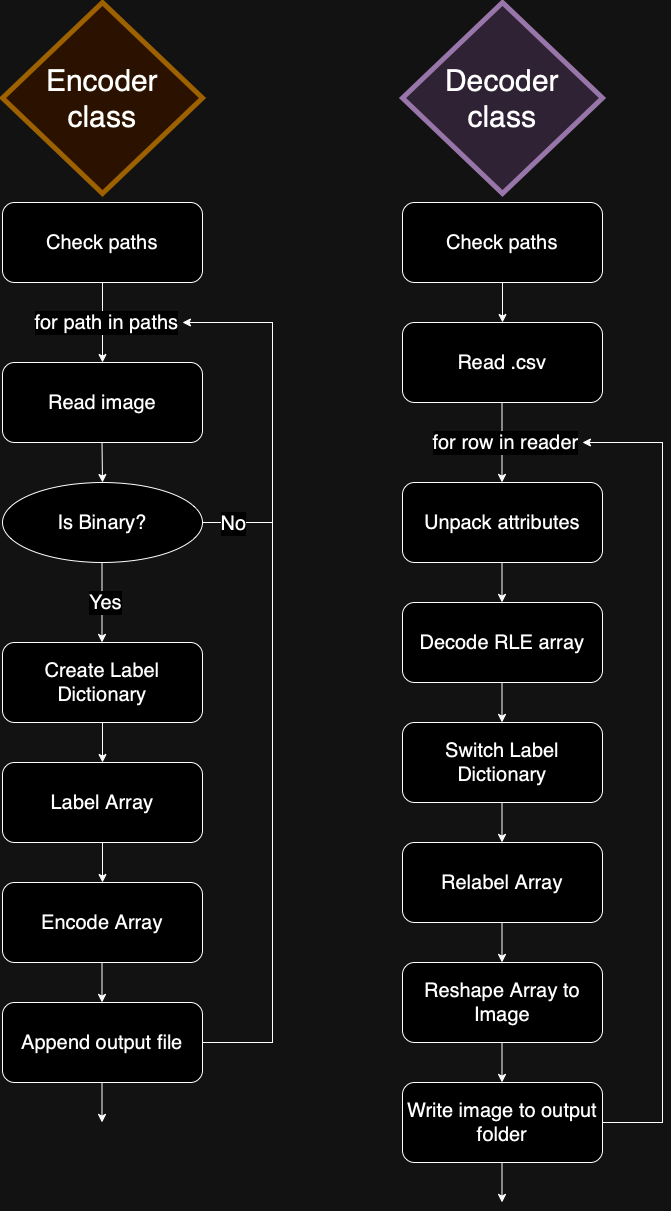

The diagram above was exported from draw.io. Its source (the exported page's mxGraphModel, read from the mxfile embedded in the PNG):
<mxGraphModel dx="1151" dy="1065" grid="1" gridSize="10" guides="1" tooltips="1" connect="1" arrows="1" fold="1" page="1" pageScale="1" pageWidth="827" pageHeight="1169" math="0" shadow="0">
  <root>
    <mxCell id="WIyWlLk6GJQsqaUBKTNV-0" />
    <mxCell id="WIyWlLk6GJQsqaUBKTNV-1" parent="WIyWlLk6GJQsqaUBKTNV-0" />
    <mxCell id="OYTPxNyO66XaVBn3TzZt-1" value="&lt;font style=&quot;font-size: 30px;&quot;&gt;Encoder&lt;br&gt;&lt;/font&gt;&lt;div&gt;&lt;font style=&quot;font-size: 30px;&quot;&gt;&lt;span style=&quot;caret-color: rgba(0, 0, 0, 0); color: rgba(0, 0, 0, 0); font-family: monospace; font-size: 0px; text-align: start; white-space: nowrap;&quot;&gt;%3CmxGraphModel%3E%3Croot%3E%3CmxCell%20id%3D%220%22%2F%3E%3CmxCell%20id%3D%221%22%20parent%3D%220%22%2F%3E%3CmxCell%20id%3D%222%22%20value%3D%22%22%20style%3D%22rhombus%3BwhiteSpace%3Dwrap%3Bhtml%3D1%3B%22%20vertex%3D%221%22%20parent%3D%221%22%3E%3CmxGeometry%20x%3D%22540%22%20y%3D%22505%22%20width%3D%22170%22%20height%3D%22160%22%20as%3D%22geometry%22%2F%3E%3C%2FmxCell%3E%3C%2Froot%3E%3C%2FmxGraphModel%3E&lt;/span&gt;class&lt;/font&gt;&lt;/div&gt;" style="rhombus;whiteSpace=wrap;html=1;fillColor=#ffe6cc;strokeColor=#d79b00;strokeWidth=5;" vertex="1" parent="WIyWlLk6GJQsqaUBKTNV-1">
      <mxGeometry x="100" y="40" width="200" height="191" as="geometry" />
    </mxCell>
    <mxCell id="OYTPxNyO66XaVBn3TzZt-3" value="&lt;span style=&quot;font-size: 30px;&quot;&gt;Decoder&lt;/span&gt;&lt;div&gt;&lt;span style=&quot;font-size: 30px;&quot;&gt;class&lt;/span&gt;&lt;/div&gt;" style="rhombus;whiteSpace=wrap;html=1;fillColor=#e1d5e7;strokeColor=#9673a6;strokeWidth=5;" vertex="1" parent="WIyWlLk6GJQsqaUBKTNV-1">
      <mxGeometry x="500" y="40" width="200" height="191" as="geometry" />
    </mxCell>
    <mxCell id="OYTPxNyO66XaVBn3TzZt-17" value="&lt;font style=&quot;font-size: 20px;&quot;&gt;Check paths&lt;/font&gt;" style="rounded=1;whiteSpace=wrap;html=1;" vertex="1" parent="WIyWlLk6GJQsqaUBKTNV-1">
      <mxGeometry x="100" y="240" width="200" height="80" as="geometry" />
    </mxCell>
    <mxCell id="OYTPxNyO66XaVBn3TzZt-19" value="" style="endArrow=classic;html=1;rounded=0;exitX=0.5;exitY=1;exitDx=0;exitDy=0;entryX=0.5;entryY=0;entryDx=0;entryDy=0;" edge="1" parent="WIyWlLk6GJQsqaUBKTNV-1" source="OYTPxNyO66XaVBn3TzZt-17" target="OYTPxNyO66XaVBn3TzZt-20">
      <mxGeometry width="50" height="50" relative="1" as="geometry">
        <mxPoint x="420" y="360" as="sourcePoint" />
        <mxPoint x="470" y="310" as="targetPoint" />
      </mxGeometry>
    </mxCell>
    <mxCell id="OYTPxNyO66XaVBn3TzZt-21" value="&lt;font style=&quot;font-size: 20px;&quot;&gt;for path in paths&lt;/font&gt;" style="edgeLabel;html=1;align=center;verticalAlign=middle;resizable=0;points=[];" vertex="1" connectable="0" parent="OYTPxNyO66XaVBn3TzZt-19">
      <mxGeometry x="-0.0333" y="3" relative="1" as="geometry">
        <mxPoint as="offset" />
      </mxGeometry>
    </mxCell>
    <mxCell id="OYTPxNyO66XaVBn3TzZt-20" value="&lt;font style=&quot;font-size: 20px;&quot;&gt;Read image&lt;/font&gt;" style="rounded=1;whiteSpace=wrap;html=1;" vertex="1" parent="WIyWlLk6GJQsqaUBKTNV-1">
      <mxGeometry x="100" y="400" width="200" height="80" as="geometry" />
    </mxCell>
    <mxCell id="OYTPxNyO66XaVBn3TzZt-22" value="&lt;font style=&quot;font-size: 20px;&quot;&gt;Is Binary?&lt;/font&gt;" style="ellipse;whiteSpace=wrap;html=1;" vertex="1" parent="WIyWlLk6GJQsqaUBKTNV-1">
      <mxGeometry x="100" y="520" width="200" height="80" as="geometry" />
    </mxCell>
    <mxCell id="OYTPxNyO66XaVBn3TzZt-23" value="&lt;span style=&quot;font-size: 20px;&quot;&gt;Create Label Dictionary&lt;/span&gt;" style="rounded=1;whiteSpace=wrap;html=1;" vertex="1" parent="WIyWlLk6GJQsqaUBKTNV-1">
      <mxGeometry x="100" y="680" width="200" height="80" as="geometry" />
    </mxCell>
    <mxCell id="OYTPxNyO66XaVBn3TzZt-24" value="" style="endArrow=classic;html=1;rounded=0;exitX=0.5;exitY=1;exitDx=0;exitDy=0;" edge="1" parent="WIyWlLk6GJQsqaUBKTNV-1">
      <mxGeometry width="50" height="50" relative="1" as="geometry">
        <mxPoint x="199.5" y="480" as="sourcePoint" />
        <mxPoint x="200" y="520" as="targetPoint" />
      </mxGeometry>
    </mxCell>
    <mxCell id="OYTPxNyO66XaVBn3TzZt-26" value="" style="endArrow=classic;html=1;rounded=0;exitX=0.5;exitY=1;exitDx=0;exitDy=0;entryX=0.5;entryY=0;entryDx=0;entryDy=0;" edge="1" parent="WIyWlLk6GJQsqaUBKTNV-1">
      <mxGeometry width="50" height="50" relative="1" as="geometry">
        <mxPoint x="199.5" y="600" as="sourcePoint" />
        <mxPoint x="199.5" y="680" as="targetPoint" />
      </mxGeometry>
    </mxCell>
    <mxCell id="OYTPxNyO66XaVBn3TzZt-27" value="&lt;span style=&quot;font-size: 20px;&quot;&gt;Yes&lt;/span&gt;" style="edgeLabel;html=1;align=center;verticalAlign=middle;resizable=0;points=[];" vertex="1" connectable="0" parent="OYTPxNyO66XaVBn3TzZt-26">
      <mxGeometry x="-0.0333" y="3" relative="1" as="geometry">
        <mxPoint as="offset" />
      </mxGeometry>
    </mxCell>
    <mxCell id="OYTPxNyO66XaVBn3TzZt-28" value="" style="endArrow=classic;html=1;rounded=0;exitX=1;exitY=0.5;exitDx=0;exitDy=0;" edge="1" parent="WIyWlLk6GJQsqaUBKTNV-1" source="OYTPxNyO66XaVBn3TzZt-22">
      <mxGeometry width="50" height="50" relative="1" as="geometry">
        <mxPoint x="360" y="600" as="sourcePoint" />
        <mxPoint x="280" y="360" as="targetPoint" />
        <Array as="points">
          <mxPoint x="370" y="560" />
          <mxPoint x="370" y="360" />
        </Array>
      </mxGeometry>
    </mxCell>
    <mxCell id="OYTPxNyO66XaVBn3TzZt-29" value="&lt;font style=&quot;font-size: 20px;&quot;&gt;No&lt;/font&gt;" style="edgeLabel;html=1;align=center;verticalAlign=middle;resizable=0;points=[];" vertex="1" connectable="0" parent="OYTPxNyO66XaVBn3TzZt-28">
      <mxGeometry x="-0.0333" y="3" relative="1" as="geometry">
        <mxPoint x="-37" y="104" as="offset" />
      </mxGeometry>
    </mxCell>
    <mxCell id="OYTPxNyO66XaVBn3TzZt-32" value="&lt;span style=&quot;font-size: 20px;&quot;&gt;Label Array&lt;/span&gt;" style="rounded=1;whiteSpace=wrap;html=1;" vertex="1" parent="WIyWlLk6GJQsqaUBKTNV-1">
      <mxGeometry x="100" y="800" width="200" height="80" as="geometry" />
    </mxCell>
    <mxCell id="OYTPxNyO66XaVBn3TzZt-33" value="&lt;span style=&quot;font-size: 20px;&quot;&gt;Encode Array&lt;/span&gt;" style="rounded=1;whiteSpace=wrap;html=1;" vertex="1" parent="WIyWlLk6GJQsqaUBKTNV-1">
      <mxGeometry x="100" y="920" width="200" height="80" as="geometry" />
    </mxCell>
    <mxCell id="OYTPxNyO66XaVBn3TzZt-34" value="&lt;span style=&quot;font-size: 20px;&quot;&gt;Append output file&lt;/span&gt;" style="rounded=1;whiteSpace=wrap;html=1;" vertex="1" parent="WIyWlLk6GJQsqaUBKTNV-1">
      <mxGeometry x="100" y="1040" width="200" height="80" as="geometry" />
    </mxCell>
    <mxCell id="OYTPxNyO66XaVBn3TzZt-38" value="" style="endArrow=classic;html=1;rounded=0;exitX=0.5;exitY=1;exitDx=0;exitDy=0;" edge="1" parent="WIyWlLk6GJQsqaUBKTNV-1" source="OYTPxNyO66XaVBn3TzZt-23" target="OYTPxNyO66XaVBn3TzZt-32">
      <mxGeometry width="50" height="50" relative="1" as="geometry">
        <mxPoint x="410" y="710" as="sourcePoint" />
        <mxPoint x="420" y="720" as="targetPoint" />
      </mxGeometry>
    </mxCell>
    <mxCell id="OYTPxNyO66XaVBn3TzZt-39" value="" style="endArrow=classic;html=1;rounded=0;exitX=0.5;exitY=1;exitDx=0;exitDy=0;entryX=0.5;entryY=0;entryDx=0;entryDy=0;" edge="1" parent="WIyWlLk6GJQsqaUBKTNV-1" source="OYTPxNyO66XaVBn3TzZt-32" target="OYTPxNyO66XaVBn3TzZt-33">
      <mxGeometry width="50" height="50" relative="1" as="geometry">
        <mxPoint x="430" y="690" as="sourcePoint" />
        <mxPoint x="430" y="730" as="targetPoint" />
      </mxGeometry>
    </mxCell>
    <mxCell id="OYTPxNyO66XaVBn3TzZt-40" value="" style="endArrow=classic;html=1;rounded=0;" edge="1" parent="WIyWlLk6GJQsqaUBKTNV-1">
      <mxGeometry width="50" height="50" relative="1" as="geometry">
        <mxPoint x="199.5" y="1000" as="sourcePoint" />
        <mxPoint x="199.5" y="1040" as="targetPoint" />
      </mxGeometry>
    </mxCell>
    <mxCell id="OYTPxNyO66XaVBn3TzZt-41" value="&lt;font style=&quot;font-size: 20px;&quot;&gt;Check paths&lt;/font&gt;" style="rounded=1;whiteSpace=wrap;html=1;" vertex="1" parent="WIyWlLk6GJQsqaUBKTNV-1">
      <mxGeometry x="500" y="240" width="200" height="80" as="geometry" />
    </mxCell>
    <mxCell id="OYTPxNyO66XaVBn3TzZt-42" value="" style="endArrow=classic;html=1;rounded=0;exitX=0.5;exitY=1;exitDx=0;exitDy=0;" edge="1" parent="WIyWlLk6GJQsqaUBKTNV-1" source="OYTPxNyO66XaVBn3TzZt-41">
      <mxGeometry width="50" height="50" relative="1" as="geometry">
        <mxPoint x="820" y="360" as="sourcePoint" />
        <mxPoint x="600" y="360" as="targetPoint" />
      </mxGeometry>
    </mxCell>
    <mxCell id="OYTPxNyO66XaVBn3TzZt-58" value="&lt;font style=&quot;font-size: 20px;&quot;&gt;Read .csv&lt;/font&gt;" style="rounded=1;whiteSpace=wrap;html=1;" vertex="1" parent="WIyWlLk6GJQsqaUBKTNV-1">
      <mxGeometry x="500" y="360" width="200" height="80" as="geometry" />
    </mxCell>
    <mxCell id="OYTPxNyO66XaVBn3TzZt-59" value="&lt;font style=&quot;font-size: 20px;&quot;&gt;Unpack attributes&lt;/font&gt;" style="rounded=1;whiteSpace=wrap;html=1;" vertex="1" parent="WIyWlLk6GJQsqaUBKTNV-1">
      <mxGeometry x="500" y="520" width="200" height="80" as="geometry" />
    </mxCell>
    <mxCell id="OYTPxNyO66XaVBn3TzZt-60" value="" style="endArrow=classic;html=1;rounded=0;entryX=0.5;entryY=0;entryDx=0;entryDy=0;" edge="1" parent="WIyWlLk6GJQsqaUBKTNV-1">
      <mxGeometry width="50" height="50" relative="1" as="geometry">
        <mxPoint x="599.5" y="440" as="sourcePoint" />
        <mxPoint x="599.5" y="520" as="targetPoint" />
      </mxGeometry>
    </mxCell>
    <mxCell id="OYTPxNyO66XaVBn3TzZt-61" value="&lt;font style=&quot;font-size: 20px;&quot;&gt;for row in reader&lt;/font&gt;" style="edgeLabel;html=1;align=center;verticalAlign=middle;resizable=0;points=[];" vertex="1" connectable="0" parent="OYTPxNyO66XaVBn3TzZt-60">
      <mxGeometry x="-0.0333" y="3" relative="1" as="geometry">
        <mxPoint as="offset" />
      </mxGeometry>
    </mxCell>
    <mxCell id="OYTPxNyO66XaVBn3TzZt-62" value="&lt;font style=&quot;font-size: 20px;&quot;&gt;Decode RLE array&lt;/font&gt;" style="rounded=1;whiteSpace=wrap;html=1;" vertex="1" parent="WIyWlLk6GJQsqaUBKTNV-1">
      <mxGeometry x="500" y="640" width="200" height="80" as="geometry" />
    </mxCell>
    <mxCell id="OYTPxNyO66XaVBn3TzZt-63" value="" style="endArrow=classic;html=1;rounded=0;" edge="1" parent="WIyWlLk6GJQsqaUBKTNV-1">
      <mxGeometry width="50" height="50" relative="1" as="geometry">
        <mxPoint x="199.5" y="1120" as="sourcePoint" />
        <mxPoint x="199.5" y="1160" as="targetPoint" />
      </mxGeometry>
    </mxCell>
    <mxCell id="OYTPxNyO66XaVBn3TzZt-64" value="" style="endArrow=classic;html=1;rounded=0;" edge="1" parent="WIyWlLk6GJQsqaUBKTNV-1">
      <mxGeometry width="50" height="50" relative="1" as="geometry">
        <mxPoint x="599.5" y="600" as="sourcePoint" />
        <mxPoint x="599.5" y="640" as="targetPoint" />
      </mxGeometry>
    </mxCell>
    <mxCell id="OYTPxNyO66XaVBn3TzZt-65" value="&lt;font style=&quot;font-size: 20px;&quot;&gt;Switch Label Dictionary&lt;/font&gt;" style="rounded=1;whiteSpace=wrap;html=1;" vertex="1" parent="WIyWlLk6GJQsqaUBKTNV-1">
      <mxGeometry x="500" y="760" width="200" height="80" as="geometry" />
    </mxCell>
    <mxCell id="OYTPxNyO66XaVBn3TzZt-66" value="" style="endArrow=classic;html=1;rounded=0;" edge="1" parent="WIyWlLk6GJQsqaUBKTNV-1">
      <mxGeometry width="50" height="50" relative="1" as="geometry">
        <mxPoint x="599.5" y="720" as="sourcePoint" />
        <mxPoint x="599.5" y="760" as="targetPoint" />
      </mxGeometry>
    </mxCell>
    <mxCell id="OYTPxNyO66XaVBn3TzZt-67" value="&lt;font style=&quot;font-size: 20px;&quot;&gt;Relabel Array&lt;/font&gt;" style="rounded=1;whiteSpace=wrap;html=1;" vertex="1" parent="WIyWlLk6GJQsqaUBKTNV-1">
      <mxGeometry x="500" y="880" width="200" height="80" as="geometry" />
    </mxCell>
    <mxCell id="OYTPxNyO66XaVBn3TzZt-68" value="" style="endArrow=classic;html=1;rounded=0;" edge="1" parent="WIyWlLk6GJQsqaUBKTNV-1">
      <mxGeometry width="50" height="50" relative="1" as="geometry">
        <mxPoint x="599.5" y="840" as="sourcePoint" />
        <mxPoint x="599.5" y="880" as="targetPoint" />
      </mxGeometry>
    </mxCell>
    <mxCell id="OYTPxNyO66XaVBn3TzZt-69" value="&lt;font style=&quot;font-size: 20px;&quot;&gt;Reshape Array to Image&lt;/font&gt;" style="rounded=1;whiteSpace=wrap;html=1;" vertex="1" parent="WIyWlLk6GJQsqaUBKTNV-1">
      <mxGeometry x="500" y="1000" width="200" height="80" as="geometry" />
    </mxCell>
    <mxCell id="OYTPxNyO66XaVBn3TzZt-70" value="" style="endArrow=classic;html=1;rounded=0;" edge="1" parent="WIyWlLk6GJQsqaUBKTNV-1">
      <mxGeometry width="50" height="50" relative="1" as="geometry">
        <mxPoint x="599.5" y="960" as="sourcePoint" />
        <mxPoint x="599.5" y="1000" as="targetPoint" />
      </mxGeometry>
    </mxCell>
    <mxCell id="OYTPxNyO66XaVBn3TzZt-71" value="&lt;font style=&quot;font-size: 20px;&quot;&gt;Write image to output folder&lt;/font&gt;" style="rounded=1;whiteSpace=wrap;html=1;" vertex="1" parent="WIyWlLk6GJQsqaUBKTNV-1">
      <mxGeometry x="500" y="1120" width="200" height="80" as="geometry" />
    </mxCell>
    <mxCell id="OYTPxNyO66XaVBn3TzZt-72" value="" style="endArrow=classic;html=1;rounded=0;" edge="1" parent="WIyWlLk6GJQsqaUBKTNV-1">
      <mxGeometry width="50" height="50" relative="1" as="geometry">
        <mxPoint x="599.5" y="1080" as="sourcePoint" />
        <mxPoint x="599.5" y="1120" as="targetPoint" />
      </mxGeometry>
    </mxCell>
    <mxCell id="OYTPxNyO66XaVBn3TzZt-73" value="" style="endArrow=classic;html=1;rounded=0;" edge="1" parent="WIyWlLk6GJQsqaUBKTNV-1">
      <mxGeometry width="50" height="50" relative="1" as="geometry">
        <mxPoint x="599.5" y="1200" as="sourcePoint" />
        <mxPoint x="599.5" y="1240" as="targetPoint" />
      </mxGeometry>
    </mxCell>
    <mxCell id="OYTPxNyO66XaVBn3TzZt-74" value="" style="endArrow=none;html=1;rounded=0;exitX=1;exitY=0.5;exitDx=0;exitDy=0;" edge="1" parent="WIyWlLk6GJQsqaUBKTNV-1" source="OYTPxNyO66XaVBn3TzZt-34">
      <mxGeometry width="50" height="50" relative="1" as="geometry">
        <mxPoint x="420" y="690" as="sourcePoint" />
        <mxPoint x="370" y="560" as="targetPoint" />
        <Array as="points">
          <mxPoint x="370" y="1080" />
        </Array>
      </mxGeometry>
    </mxCell>
    <mxCell id="OYTPxNyO66XaVBn3TzZt-75" value="" style="endArrow=classic;html=1;rounded=0;exitX=1;exitY=0.5;exitDx=0;exitDy=0;" edge="1" parent="WIyWlLk6GJQsqaUBKTNV-1" source="OYTPxNyO66XaVBn3TzZt-71">
      <mxGeometry width="50" height="50" relative="1" as="geometry">
        <mxPoint x="420" y="690" as="sourcePoint" />
        <mxPoint x="680" y="480" as="targetPoint" />
        <Array as="points">
          <mxPoint x="760" y="1160" />
          <mxPoint x="760" y="480" />
        </Array>
      </mxGeometry>
    </mxCell>
  </root>
</mxGraphModel>